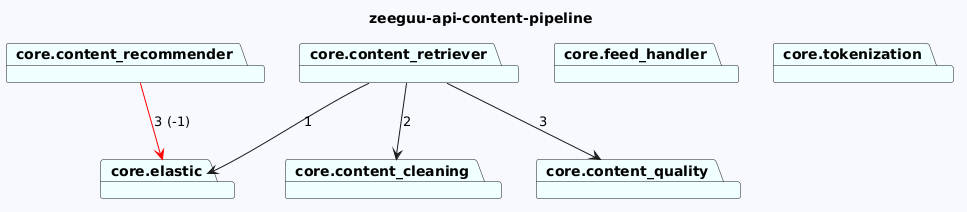

The diagram above was rendered by PlantUML. Its source (embedded in the PNG):
@startuml
skinparam backgroundColor GhostWhite
title zeeguu-api-content-pipeline
package "core.content_recommender" #Azure
package "core.content_cleaning" #Azure
package "core.content_quality" #Azure
package "core.feed_handler" #Azure
package "core.content_retriever" #Azure
package "core.tokenization" #Azure
package "core.elastic" #Azure
"core.content_recommender"-->"core.elastic" #Red : 3 (-1)



"core.content_retriever"-->"core.content_quality"  : 3
"core.content_retriever"-->"core.content_cleaning"  : 2
"core.content_retriever"-->"core.elastic"  : 1
@enduml